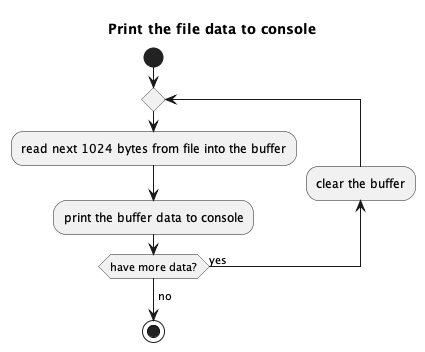

The diagram above was rendered by PlantUML. Its source (embedded in the PNG):
@startuml

title "Print the file data to console"

!pragma useVerticalIf on

start

repeat
	:read next 1024 bytes from file into the buffer;
	:print the buffer data to console;

	backward:clear the buffer;
repeat while (have more data?) is (yes)

->no;

stop

@enduml